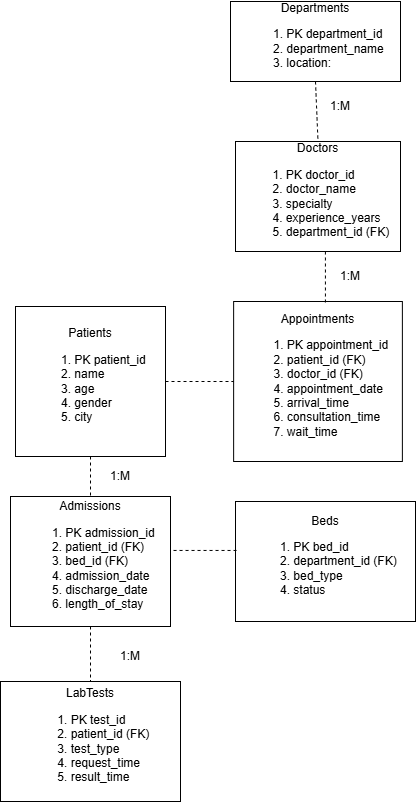

The diagram above was exported from draw.io. Its source (the exported page's mxGraphModel, read from the mxfile embedded in the PNG):
<mxGraphModel dx="691" dy="742" grid="1" gridSize="10" guides="1" tooltips="1" connect="1" arrows="1" fold="1" page="1" pageScale="1" pageWidth="850" pageHeight="1100" math="0" shadow="0">
  <root>
    <mxCell id="0" />
    <mxCell id="1" parent="0" />
    <mxCell id="SQmBbxWMT39NFC0IFUDr-2" parent="1" style="whiteSpace=wrap;html=1;" value="&lt;div&gt;Doctors&lt;/div&gt;&lt;div&gt;&lt;ol&gt;&lt;li style=&quot;text-align: left;&quot;&gt;PK doctor_id&lt;/li&gt;&lt;li style=&quot;text-align: left;&quot;&gt;doctor_name&lt;/li&gt;&lt;li style=&quot;text-align: left;&quot;&gt;specialty&lt;/li&gt;&lt;li style=&quot;text-align: left;&quot;&gt;experience_years&lt;/li&gt;&lt;li style=&quot;text-align: left;&quot;&gt;department_id (FK)&lt;/li&gt;&lt;/ol&gt;&lt;/div&gt;" vertex="1">
      <mxGeometry height="110" width="165" x="375" y="150" as="geometry" />
    </mxCell>
    <mxCell id="SQmBbxWMT39NFC0IFUDr-3" parent="1" style="whiteSpace=wrap;html=1;" value="&lt;div&gt;Appointments&lt;/div&gt;&lt;div style=&quot;text-align: left;&quot;&gt;&lt;ol&gt;&lt;li&gt;PK appointment_id&lt;/li&gt;&lt;li&gt;patient_id (FK)&lt;/li&gt;&lt;li&gt;doctor_id (FK)&lt;/li&gt;&lt;li&gt;appointment_date&lt;/li&gt;&lt;li&gt;arrival_time&lt;/li&gt;&lt;li&gt;consultation_time&lt;/li&gt;&lt;li&gt;wait_time&lt;/li&gt;&lt;/ol&gt;&lt;/div&gt;" vertex="1">
      <mxGeometry height="160" width="168.75" x="373.13" y="310" as="geometry" />
    </mxCell>
    <mxCell id="SQmBbxWMT39NFC0IFUDr-4" parent="1" style="whiteSpace=wrap;html=1;" value="&lt;div&gt;Departments&lt;/div&gt;&lt;div style=&quot;text-align: left;&quot;&gt;&lt;ol&gt;&lt;li&gt;PK department_id&lt;/li&gt;&lt;li&gt;department_name&lt;/li&gt;&lt;li&gt;&lt;span style=&quot;background-color: transparent; color: light-dark(rgb(0, 0, 0), rgb(255, 255, 255));&quot;&gt;location&lt;/span&gt;&lt;span style=&quot;background-color: transparent; color: light-dark(rgb(0, 0, 0), rgb(255, 255, 255));&quot;&gt;:&lt;/span&gt;&lt;/li&gt;&lt;/ol&gt;&lt;/div&gt;" vertex="1">
      <mxGeometry height="80" width="170" x="370" y="10" as="geometry" />
    </mxCell>
    <mxCell id="SQmBbxWMT39NFC0IFUDr-5" parent="1" style="whiteSpace=wrap;html=1;" value="&lt;div&gt;Admissions&lt;/div&gt;&lt;div style=&quot;text-align: left;&quot;&gt;&lt;ol&gt;&lt;li&gt;PK admission_id&lt;/li&gt;&lt;li&gt;patient_id (FK)&lt;/li&gt;&lt;li&gt;bed_id (FK)&lt;/li&gt;&lt;li&gt;admission_date&lt;/li&gt;&lt;li&gt;discharge_date&lt;/li&gt;&lt;li&gt;length_of_stay&lt;/li&gt;&lt;/ol&gt;&lt;/div&gt;" vertex="1">
      <mxGeometry height="130" width="160" x="150" y="505" as="geometry" />
    </mxCell>
    <mxCell id="SQmBbxWMT39NFC0IFUDr-6" parent="1" style="whiteSpace=wrap;html=1;" value="&lt;div&gt;Patients&lt;/div&gt;&lt;div style=&quot;text-align: left;&quot;&gt;&lt;ol&gt;&lt;li&gt;PK patient_id&lt;/li&gt;&lt;li&gt;name&lt;/li&gt;&lt;li&gt;age&lt;/li&gt;&lt;li&gt;gender&lt;/li&gt;&lt;li&gt;city&lt;/li&gt;&lt;/ol&gt;&lt;/div&gt;" vertex="1">
      <mxGeometry height="150" width="150" x="155" y="315" as="geometry" />
    </mxCell>
    <mxCell id="SQmBbxWMT39NFC0IFUDr-7" parent="1" style="whiteSpace=wrap;html=1;" value="&lt;div&gt;Beds&lt;/div&gt;&lt;div style=&quot;text-align: left;&quot;&gt;&lt;ol&gt;&lt;li&gt;PK bed_id&lt;/li&gt;&lt;li&gt;department_id (FK)&lt;/li&gt;&lt;li&gt;bed_type&lt;/li&gt;&lt;li&gt;status&lt;/li&gt;&lt;/ol&gt;&lt;/div&gt;" vertex="1">
      <mxGeometry height="120" width="180" x="375" y="510" as="geometry" />
    </mxCell>
    <mxCell id="SQmBbxWMT39NFC0IFUDr-8" parent="1" style="whiteSpace=wrap;html=1;" value="&lt;div&gt;LabTests&lt;/div&gt;&lt;div style=&quot;text-align: left;&quot;&gt;&lt;ol&gt;&lt;li&gt;PK test_id&lt;/li&gt;&lt;li&gt;patient_id (FK)&lt;/li&gt;&lt;li&gt;test_type&lt;/li&gt;&lt;li&gt;request_time&lt;/li&gt;&lt;li&gt;result_time&lt;/li&gt;&lt;/ol&gt;&lt;/div&gt;" vertex="1">
      <mxGeometry height="120" width="180" x="140" y="690" as="geometry" />
    </mxCell>
    <mxCell id="SQmBbxWMT39NFC0IFUDr-10" parent="1" style="text;html=1;whiteSpace=wrap;strokeColor=none;fillColor=none;align=center;verticalAlign=middle;rounded=0;" value="1:M" vertex="1">
      <mxGeometry height="30" width="60" x="450" y="100" as="geometry" />
    </mxCell>
    <mxCell id="SQmBbxWMT39NFC0IFUDr-12" edge="1" parent="1" source="SQmBbxWMT39NFC0IFUDr-4" style="endArrow=none;dashed=1;html=1;rounded=0;exitX=0.5;exitY=1;exitDx=0;exitDy=0;entryX=0.5;entryY=0;entryDx=0;entryDy=0;" target="SQmBbxWMT39NFC0IFUDr-2" value="">
      <mxGeometry height="50" relative="1" width="50" as="geometry">
        <mxPoint x="410" y="210" as="sourcePoint" />
        <mxPoint x="458" y="140" as="targetPoint" />
      </mxGeometry>
    </mxCell>
    <mxCell id="SQmBbxWMT39NFC0IFUDr-14" edge="1" parent="1" source="SQmBbxWMT39NFC0IFUDr-2" style="endArrow=none;dashed=1;html=1;rounded=0;exitX=0.545;exitY=1;exitDx=0;exitDy=0;entryX=0.544;entryY=0.006;entryDx=0;entryDy=0;entryPerimeter=0;exitPerimeter=0;" target="SQmBbxWMT39NFC0IFUDr-3" value="">
      <mxGeometry height="50" relative="1" width="50" as="geometry">
        <mxPoint x="463.5" y="260" as="sourcePoint" />
        <mxPoint x="464" y="300" as="targetPoint" />
      </mxGeometry>
    </mxCell>
    <mxCell id="SQmBbxWMT39NFC0IFUDr-15" parent="1" style="text;html=1;whiteSpace=wrap;strokeColor=none;fillColor=none;align=center;verticalAlign=middle;rounded=0;" value="1:M" vertex="1">
      <mxGeometry height="30" width="60" x="460" y="270" as="geometry" />
    </mxCell>
    <mxCell id="SQmBbxWMT39NFC0IFUDr-16" edge="1" parent="1" source="SQmBbxWMT39NFC0IFUDr-6" style="endArrow=none;dashed=1;html=1;rounded=0;endFill=0;exitX=1;exitY=0.5;exitDx=0;exitDy=0;entryX=0;entryY=0.5;entryDx=0;entryDy=0;" target="SQmBbxWMT39NFC0IFUDr-3" value="">
      <mxGeometry height="50" relative="1" width="50" as="geometry">
        <mxPoint x="323.13" y="440" as="sourcePoint" />
        <mxPoint x="370" y="390" as="targetPoint" />
      </mxGeometry>
    </mxCell>
    <mxCell id="SQmBbxWMT39NFC0IFUDr-18" edge="1" parent="1" source="SQmBbxWMT39NFC0IFUDr-5" style="endArrow=none;dashed=1;html=1;rounded=0;endFill=0;exitX=1.019;exitY=0.415;exitDx=0;exitDy=0;exitPerimeter=0;entryX=0.011;entryY=0.408;entryDx=0;entryDy=0;entryPerimeter=0;" target="SQmBbxWMT39NFC0IFUDr-7" value="">
      <mxGeometry height="50" relative="1" width="50" as="geometry">
        <mxPoint x="320" y="560" as="sourcePoint" />
        <mxPoint x="370" y="550" as="targetPoint" />
      </mxGeometry>
    </mxCell>
    <mxCell id="SQmBbxWMT39NFC0IFUDr-19" edge="1" parent="1" source="SQmBbxWMT39NFC0IFUDr-6" style="endArrow=none;dashed=1;html=1;rounded=0;entryX=0.5;entryY=0;entryDx=0;entryDy=0;exitX=0.5;exitY=1;exitDx=0;exitDy=0;" target="SQmBbxWMT39NFC0IFUDr-5" value="">
      <mxGeometry height="50" relative="1" width="50" as="geometry">
        <mxPoint x="240" y="470" as="sourcePoint" />
        <mxPoint x="229" y="500" as="targetPoint" />
      </mxGeometry>
    </mxCell>
    <mxCell id="SQmBbxWMT39NFC0IFUDr-20" parent="1" style="text;html=1;whiteSpace=wrap;strokeColor=none;fillColor=none;align=center;verticalAlign=middle;rounded=0;" value="1:M" vertex="1">
      <mxGeometry height="30" width="60" x="230" y="470" as="geometry" />
    </mxCell>
    <mxCell id="SQmBbxWMT39NFC0IFUDr-21" edge="1" parent="1" source="SQmBbxWMT39NFC0IFUDr-5" style="endArrow=none;dashed=1;html=1;rounded=0;exitX=0.5;exitY=1;exitDx=0;exitDy=0;entryX=0.5;entryY=0;entryDx=0;entryDy=0;" target="SQmBbxWMT39NFC0IFUDr-8" value="">
      <mxGeometry height="50" relative="1" width="50" as="geometry">
        <mxPoint x="230" y="639" as="sourcePoint" />
        <mxPoint x="230" y="680" as="targetPoint" />
      </mxGeometry>
    </mxCell>
    <mxCell id="SQmBbxWMT39NFC0IFUDr-22" parent="1" style="text;html=1;whiteSpace=wrap;strokeColor=none;fillColor=none;align=center;verticalAlign=middle;rounded=0;" value="1:M" vertex="1">
      <mxGeometry height="30" width="60" x="240" y="650" as="geometry" />
    </mxCell>
  </root>
</mxGraphModel>